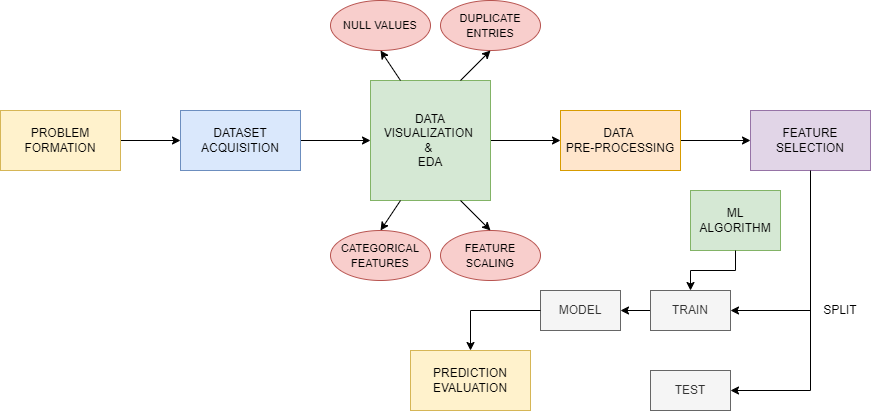

The diagram above was exported from draw.io. Its source (the exported page's mxGraphModel, read from the mxfile embedded in the PNG):
<mxGraphModel dx="1422" dy="737" grid="1" gridSize="10" guides="1" tooltips="1" connect="1" arrows="1" fold="1" page="1" pageScale="1" pageWidth="1169" pageHeight="1654" math="0" shadow="0">
  <root>
    <mxCell id="0" />
    <mxCell id="1" parent="0" />
    <mxCell id="J81OfK18r5-0twF8FuPW-9" value="" style="edgeStyle=orthogonalEdgeStyle;rounded=0;orthogonalLoop=1;jettySize=auto;html=1;" edge="1" parent="1" source="J81OfK18r5-0twF8FuPW-1" target="J81OfK18r5-0twF8FuPW-2">
      <mxGeometry relative="1" as="geometry" />
    </mxCell>
    <mxCell id="J81OfK18r5-0twF8FuPW-1" value="PROBLEM FORMATION" style="rounded=0;whiteSpace=wrap;html=1;fillColor=#fff2cc;strokeColor=#d6b656;" vertex="1" parent="1">
      <mxGeometry x="190" y="220" width="120" height="60" as="geometry" />
    </mxCell>
    <mxCell id="J81OfK18r5-0twF8FuPW-10" value="" style="edgeStyle=orthogonalEdgeStyle;rounded=0;orthogonalLoop=1;jettySize=auto;html=1;" edge="1" parent="1" source="J81OfK18r5-0twF8FuPW-2" target="J81OfK18r5-0twF8FuPW-3">
      <mxGeometry relative="1" as="geometry" />
    </mxCell>
    <mxCell id="J81OfK18r5-0twF8FuPW-2" value="DATASET ACQUISITION" style="rounded=0;whiteSpace=wrap;html=1;fillColor=#dae8fc;strokeColor=#6c8ebf;" vertex="1" parent="1">
      <mxGeometry x="370" y="220" width="120" height="60" as="geometry" />
    </mxCell>
    <mxCell id="J81OfK18r5-0twF8FuPW-11" value="" style="edgeStyle=orthogonalEdgeStyle;rounded=0;orthogonalLoop=1;jettySize=auto;html=1;" edge="1" parent="1" source="J81OfK18r5-0twF8FuPW-3" target="J81OfK18r5-0twF8FuPW-7">
      <mxGeometry relative="1" as="geometry" />
    </mxCell>
    <mxCell id="J81OfK18r5-0twF8FuPW-3" value="&lt;font style=&quot;font-size: 12px;&quot;&gt;DATA VISUALIZATION &lt;br&gt;&amp;amp; &lt;br&gt;EDA&lt;/font&gt;" style="whiteSpace=wrap;html=1;aspect=fixed;fillColor=#d5e8d4;strokeColor=#82b366;" vertex="1" parent="1">
      <mxGeometry x="560" y="190" width="120" height="120" as="geometry" />
    </mxCell>
    <mxCell id="J81OfK18r5-0twF8FuPW-4" value="&lt;font style=&quot;font-size: 11px;&quot;&gt;NULL VALUES&lt;/font&gt;" style="ellipse;whiteSpace=wrap;html=1;fillColor=#f8cecc;strokeColor=#b85450;" vertex="1" parent="1">
      <mxGeometry x="520" y="110" width="100" height="50" as="geometry" />
    </mxCell>
    <mxCell id="J81OfK18r5-0twF8FuPW-5" value="&lt;font style=&quot;font-size: 11px;&quot;&gt;DUPLICATE ENTRIES&lt;/font&gt;" style="ellipse;whiteSpace=wrap;html=1;fillColor=#f8cecc;strokeColor=#b85450;" vertex="1" parent="1">
      <mxGeometry x="630" y="110" width="100" height="50" as="geometry" />
    </mxCell>
    <mxCell id="J81OfK18r5-0twF8FuPW-6" value="&lt;font style=&quot;font-size: 11px;&quot;&gt;FEATURE SCALING&lt;/font&gt;" style="ellipse;whiteSpace=wrap;html=1;fillColor=#f8cecc;strokeColor=#b85450;" vertex="1" parent="1">
      <mxGeometry x="630" y="340" width="100" height="50" as="geometry" />
    </mxCell>
    <mxCell id="J81OfK18r5-0twF8FuPW-15" value="" style="edgeStyle=orthogonalEdgeStyle;rounded=0;orthogonalLoop=1;jettySize=auto;html=1;" edge="1" parent="1" source="J81OfK18r5-0twF8FuPW-7" target="J81OfK18r5-0twF8FuPW-12">
      <mxGeometry relative="1" as="geometry" />
    </mxCell>
    <mxCell id="J81OfK18r5-0twF8FuPW-7" value="&lt;font style=&quot;font-size: 12px;&quot;&gt;DATA &lt;br&gt;PRE-PROCESSING&lt;/font&gt;" style="rounded=0;whiteSpace=wrap;html=1;fillColor=#ffe6cc;strokeColor=#d79b00;" vertex="1" parent="1">
      <mxGeometry x="750" y="220" width="120" height="60" as="geometry" />
    </mxCell>
    <mxCell id="J81OfK18r5-0twF8FuPW-8" value="&lt;font style=&quot;font-size: 11px;&quot;&gt;CATEGORICAL FEATURES&lt;/font&gt;" style="ellipse;whiteSpace=wrap;html=1;fillColor=#f8cecc;strokeColor=#b85450;" vertex="1" parent="1">
      <mxGeometry x="520" y="340" width="100" height="50" as="geometry" />
    </mxCell>
    <mxCell id="J81OfK18r5-0twF8FuPW-12" value="FEATURE SELECTION" style="rounded=0;whiteSpace=wrap;html=1;fillColor=#e1d5e7;strokeColor=#9673a6;" vertex="1" parent="1">
      <mxGeometry x="940" y="220" width="120" height="60" as="geometry" />
    </mxCell>
    <mxCell id="J81OfK18r5-0twF8FuPW-14" value="ML ALGORITHM" style="rounded=0;whiteSpace=wrap;html=1;fillColor=#d5e8d4;strokeColor=#82b366;" vertex="1" parent="1">
      <mxGeometry x="880" y="300" width="90" height="60" as="geometry" />
    </mxCell>
    <mxCell id="J81OfK18r5-0twF8FuPW-32" value="" style="edgeStyle=orthogonalEdgeStyle;rounded=0;orthogonalLoop=1;jettySize=auto;html=1;fontSize=12;" edge="1" parent="1" source="J81OfK18r5-0twF8FuPW-16" target="J81OfK18r5-0twF8FuPW-19">
      <mxGeometry relative="1" as="geometry" />
    </mxCell>
    <mxCell id="J81OfK18r5-0twF8FuPW-16" value="TRAIN" style="rounded=0;whiteSpace=wrap;html=1;fillColor=#f5f5f5;fontColor=#333333;strokeColor=#666666;" vertex="1" parent="1">
      <mxGeometry x="840" y="400" width="80" height="40" as="geometry" />
    </mxCell>
    <mxCell id="J81OfK18r5-0twF8FuPW-17" value="TEST" style="rounded=0;whiteSpace=wrap;html=1;fillColor=#f5f5f5;fontColor=#333333;strokeColor=#666666;" vertex="1" parent="1">
      <mxGeometry x="840" y="480" width="80" height="40" as="geometry" />
    </mxCell>
    <mxCell id="J81OfK18r5-0twF8FuPW-19" value="MODEL" style="rounded=0;whiteSpace=wrap;html=1;fillColor=#f5f5f5;fontColor=#333333;strokeColor=#666666;" vertex="1" parent="1">
      <mxGeometry x="730" y="400" width="80" height="40" as="geometry" />
    </mxCell>
    <mxCell id="J81OfK18r5-0twF8FuPW-20" value="PREDICTION EVALUATION" style="rounded=0;whiteSpace=wrap;html=1;fillColor=#fff2cc;strokeColor=#d6b656;" vertex="1" parent="1">
      <mxGeometry x="600" y="460" width="120" height="60" as="geometry" />
    </mxCell>
    <mxCell id="J81OfK18r5-0twF8FuPW-21" value="" style="endArrow=classic;html=1;rounded=0;exitX=0.25;exitY=0;exitDx=0;exitDy=0;entryX=0.5;entryY=1;entryDx=0;entryDy=0;" edge="1" parent="1" source="J81OfK18r5-0twF8FuPW-3" target="J81OfK18r5-0twF8FuPW-4">
      <mxGeometry width="50" height="50" relative="1" as="geometry">
        <mxPoint x="470" y="210" as="sourcePoint" />
        <mxPoint x="520" y="160" as="targetPoint" />
      </mxGeometry>
    </mxCell>
    <mxCell id="J81OfK18r5-0twF8FuPW-22" value="" style="endArrow=classic;html=1;rounded=0;exitX=0.75;exitY=0;exitDx=0;exitDy=0;entryX=0.5;entryY=1;entryDx=0;entryDy=0;" edge="1" parent="1" source="J81OfK18r5-0twF8FuPW-3" target="J81OfK18r5-0twF8FuPW-5">
      <mxGeometry width="50" height="50" relative="1" as="geometry">
        <mxPoint x="770" y="170" as="sourcePoint" />
        <mxPoint x="745" y="140" as="targetPoint" />
      </mxGeometry>
    </mxCell>
    <mxCell id="J81OfK18r5-0twF8FuPW-23" value="" style="endArrow=classic;html=1;rounded=0;fontSize=12;exitX=0.25;exitY=1;exitDx=0;exitDy=0;entryX=0.5;entryY=0;entryDx=0;entryDy=0;" edge="1" parent="1" source="J81OfK18r5-0twF8FuPW-3" target="J81OfK18r5-0twF8FuPW-8">
      <mxGeometry width="50" height="50" relative="1" as="geometry">
        <mxPoint x="440" y="370" as="sourcePoint" />
        <mxPoint x="490" y="320" as="targetPoint" />
      </mxGeometry>
    </mxCell>
    <mxCell id="J81OfK18r5-0twF8FuPW-24" value="" style="endArrow=classic;html=1;rounded=0;fontSize=12;exitX=0.75;exitY=1;exitDx=0;exitDy=0;entryX=0.5;entryY=0;entryDx=0;entryDy=0;" edge="1" parent="1" source="J81OfK18r5-0twF8FuPW-3" target="J81OfK18r5-0twF8FuPW-6">
      <mxGeometry width="50" height="50" relative="1" as="geometry">
        <mxPoint x="790" y="340" as="sourcePoint" />
        <mxPoint x="770" y="370" as="targetPoint" />
      </mxGeometry>
    </mxCell>
    <mxCell id="J81OfK18r5-0twF8FuPW-26" value="" style="endArrow=none;html=1;rounded=0;fontSize=12;entryX=0.5;entryY=1;entryDx=0;entryDy=0;" edge="1" parent="1" target="J81OfK18r5-0twF8FuPW-12">
      <mxGeometry width="50" height="50" relative="1" as="geometry">
        <mxPoint x="1000" y="500" as="sourcePoint" />
        <mxPoint x="1120" y="395" as="targetPoint" />
      </mxGeometry>
    </mxCell>
    <mxCell id="J81OfK18r5-0twF8FuPW-27" value="" style="endArrow=classic;html=1;rounded=0;fontSize=12;entryX=1;entryY=0.5;entryDx=0;entryDy=0;" edge="1" parent="1" target="J81OfK18r5-0twF8FuPW-17">
      <mxGeometry width="50" height="50" relative="1" as="geometry">
        <mxPoint x="1000" y="500" as="sourcePoint" />
        <mxPoint x="1080" y="520" as="targetPoint" />
      </mxGeometry>
    </mxCell>
    <mxCell id="J81OfK18r5-0twF8FuPW-28" value="" style="endArrow=classic;html=1;rounded=0;fontSize=12;entryX=1;entryY=0.5;entryDx=0;entryDy=0;" edge="1" parent="1" target="J81OfK18r5-0twF8FuPW-16">
      <mxGeometry width="50" height="50" relative="1" as="geometry">
        <mxPoint x="1000" y="420" as="sourcePoint" />
        <mxPoint x="1050" y="370" as="targetPoint" />
      </mxGeometry>
    </mxCell>
    <mxCell id="J81OfK18r5-0twF8FuPW-30" value="" style="endArrow=classic;html=1;rounded=0;fontSize=12;exitX=0.5;exitY=1;exitDx=0;exitDy=0;" edge="1" parent="1" source="J81OfK18r5-0twF8FuPW-14">
      <mxGeometry width="50" height="50" relative="1" as="geometry">
        <mxPoint x="930" y="370" as="sourcePoint" />
        <mxPoint x="880" y="400" as="targetPoint" />
        <Array as="points">
          <mxPoint x="925" y="380" />
          <mxPoint x="880" y="380" />
        </Array>
      </mxGeometry>
    </mxCell>
    <mxCell id="J81OfK18r5-0twF8FuPW-31" value="" style="endArrow=classic;html=1;rounded=0;fontSize=12;entryX=0.5;entryY=0;entryDx=0;entryDy=0;exitX=0;exitY=0.5;exitDx=0;exitDy=0;" edge="1" parent="1" source="J81OfK18r5-0twF8FuPW-19" target="J81OfK18r5-0twF8FuPW-20">
      <mxGeometry width="50" height="50" relative="1" as="geometry">
        <mxPoint x="760" y="460" as="sourcePoint" />
        <mxPoint x="640" y="240" as="targetPoint" />
        <Array as="points">
          <mxPoint x="660" y="420" />
        </Array>
      </mxGeometry>
    </mxCell>
    <mxCell id="J81OfK18r5-0twF8FuPW-33" value="SPLIT" style="text;html=1;strokeColor=none;fillColor=none;align=center;verticalAlign=middle;whiteSpace=wrap;rounded=0;fontSize=12;" vertex="1" parent="1">
      <mxGeometry x="1000" y="405" width="60" height="30" as="geometry" />
    </mxCell>
  </root>
</mxGraphModel>